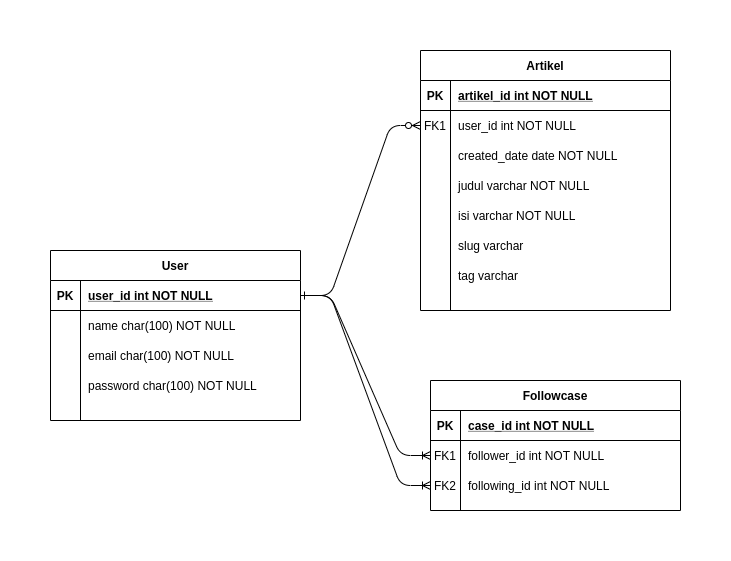

The diagram above was exported from draw.io. Its source (the exported page's mxGraphModel, read from the mxfile embedded in the PNG):
<mxGraphModel dx="821" dy="871" grid="1" gridSize="10" guides="1" tooltips="1" connect="1" arrows="1" fold="1" page="1" pageScale="1" pageWidth="850" pageHeight="1100" math="0" shadow="0" extFonts="Permanent Marker^https://fonts.googleapis.com/css?family=Permanent+Marker">
  <root>
    <mxCell id="0" />
    <mxCell id="1" parent="0" />
    <mxCell id="C-vyLk0tnHw3VtMMgP7b-1" value="" style="edgeStyle=entityRelationEdgeStyle;endArrow=ERzeroToMany;startArrow=ERone;endFill=1;startFill=0;" parent="1" source="C-vyLk0tnHw3VtMMgP7b-24" target="C-vyLk0tnHw3VtMMgP7b-6" edge="1">
      <mxGeometry width="100" height="100" relative="1" as="geometry">
        <mxPoint x="340" y="720" as="sourcePoint" />
        <mxPoint x="440" y="620" as="targetPoint" />
      </mxGeometry>
    </mxCell>
    <mxCell id="zcwi-jxSk4ZyG8M-Z51v-3" value="" style="group" vertex="1" connectable="0" parent="1">
      <mxGeometry x="70" y="260" width="250" height="170" as="geometry" />
    </mxCell>
    <mxCell id="zcwi-jxSk4ZyG8M-Z51v-1" value="email char(100) NOT NULL" style="shape=partialRectangle;overflow=hidden;connectable=0;fillColor=none;top=0;left=0;bottom=0;right=0;align=left;spacingLeft=6;" vertex="1" parent="zcwi-jxSk4ZyG8M-Z51v-3">
      <mxGeometry x="30" y="90" width="220" height="30" as="geometry" />
    </mxCell>
    <mxCell id="zcwi-jxSk4ZyG8M-Z51v-2" value="password char(100) NOT NULL" style="shape=partialRectangle;overflow=hidden;connectable=0;fillColor=none;top=0;left=0;bottom=0;right=0;align=left;spacingLeft=6;" vertex="1" parent="zcwi-jxSk4ZyG8M-Z51v-3">
      <mxGeometry x="30" y="120" width="220" height="30" as="geometry" />
    </mxCell>
    <mxCell id="C-vyLk0tnHw3VtMMgP7b-23" value="User" style="shape=table;startSize=30;container=1;collapsible=1;childLayout=tableLayout;fixedRows=1;rowLines=0;fontStyle=1;align=center;resizeLast=1;" parent="zcwi-jxSk4ZyG8M-Z51v-3" vertex="1">
      <mxGeometry width="250" height="170" as="geometry" />
    </mxCell>
    <mxCell id="C-vyLk0tnHw3VtMMgP7b-24" value="" style="shape=partialRectangle;collapsible=0;dropTarget=0;pointerEvents=0;fillColor=none;points=[[0,0.5],[1,0.5]];portConstraint=eastwest;top=0;left=0;right=0;bottom=1;" parent="C-vyLk0tnHw3VtMMgP7b-23" vertex="1">
      <mxGeometry y="30" width="250" height="30" as="geometry" />
    </mxCell>
    <mxCell id="C-vyLk0tnHw3VtMMgP7b-25" value="PK" style="shape=partialRectangle;overflow=hidden;connectable=0;fillColor=none;top=0;left=0;bottom=0;right=0;fontStyle=1;" parent="C-vyLk0tnHw3VtMMgP7b-24" vertex="1">
      <mxGeometry width="30" height="30" as="geometry" />
    </mxCell>
    <mxCell id="C-vyLk0tnHw3VtMMgP7b-26" value="user_id int NOT NULL " style="shape=partialRectangle;overflow=hidden;connectable=0;fillColor=none;top=0;left=0;bottom=0;right=0;align=left;spacingLeft=6;fontStyle=5;" parent="C-vyLk0tnHw3VtMMgP7b-24" vertex="1">
      <mxGeometry x="30" width="220" height="30" as="geometry" />
    </mxCell>
    <mxCell id="C-vyLk0tnHw3VtMMgP7b-27" value="" style="shape=partialRectangle;collapsible=0;dropTarget=0;pointerEvents=0;fillColor=none;points=[[0,0.5],[1,0.5]];portConstraint=eastwest;top=0;left=0;right=0;bottom=0;" parent="C-vyLk0tnHw3VtMMgP7b-23" vertex="1">
      <mxGeometry y="60" width="250" height="30" as="geometry" />
    </mxCell>
    <mxCell id="C-vyLk0tnHw3VtMMgP7b-28" value="" style="shape=partialRectangle;overflow=hidden;connectable=0;fillColor=none;top=0;left=0;bottom=0;right=0;" parent="C-vyLk0tnHw3VtMMgP7b-27" vertex="1">
      <mxGeometry width="30" height="30" as="geometry" />
    </mxCell>
    <mxCell id="C-vyLk0tnHw3VtMMgP7b-29" value="name char(100) NOT NULL" style="shape=partialRectangle;overflow=hidden;connectable=0;fillColor=none;top=0;left=0;bottom=0;right=0;align=left;spacingLeft=6;" parent="C-vyLk0tnHw3VtMMgP7b-27" vertex="1">
      <mxGeometry x="30" width="220" height="30" as="geometry" />
    </mxCell>
    <mxCell id="zcwi-jxSk4ZyG8M-Z51v-5" value="" style="edgeStyle=entityRelationEdgeStyle;fontSize=12;html=1;endArrow=ERoneToMany;" edge="1" parent="1" source="C-vyLk0tnHw3VtMMgP7b-24" target="C-vyLk0tnHw3VtMMgP7b-17">
      <mxGeometry width="100" height="100" relative="1" as="geometry">
        <mxPoint x="360" y="320" as="sourcePoint" />
        <mxPoint x="460" y="220" as="targetPoint" />
      </mxGeometry>
    </mxCell>
    <mxCell id="zcwi-jxSk4ZyG8M-Z51v-6" value="" style="edgeStyle=entityRelationEdgeStyle;fontSize=12;html=1;endArrow=ERoneToMany;" edge="1" parent="1" source="C-vyLk0tnHw3VtMMgP7b-24" target="C-vyLk0tnHw3VtMMgP7b-20">
      <mxGeometry width="100" height="100" relative="1" as="geometry">
        <mxPoint x="330" y="315" as="sourcePoint" />
        <mxPoint x="470" y="415" as="targetPoint" />
      </mxGeometry>
    </mxCell>
    <mxCell id="zcwi-jxSk4ZyG8M-Z51v-11" value="" style="group" vertex="1" connectable="0" parent="1">
      <mxGeometry x="440" y="60" width="250" height="360" as="geometry" />
    </mxCell>
    <mxCell id="C-vyLk0tnHw3VtMMgP7b-2" value="Artikel" style="shape=table;startSize=30;container=1;collapsible=1;childLayout=tableLayout;fixedRows=1;rowLines=0;fontStyle=1;align=center;resizeLast=1;" parent="zcwi-jxSk4ZyG8M-Z51v-11" vertex="1">
      <mxGeometry width="250" height="260" as="geometry">
        <mxRectangle width="70" height="30" as="alternateBounds" />
      </mxGeometry>
    </mxCell>
    <mxCell id="C-vyLk0tnHw3VtMMgP7b-3" value="" style="shape=partialRectangle;collapsible=0;dropTarget=0;pointerEvents=0;fillColor=none;points=[[0,0.5],[1,0.5]];portConstraint=eastwest;top=0;left=0;right=0;bottom=1;" parent="C-vyLk0tnHw3VtMMgP7b-2" vertex="1">
      <mxGeometry y="30" width="250" height="30" as="geometry" />
    </mxCell>
    <mxCell id="C-vyLk0tnHw3VtMMgP7b-4" value="PK" style="shape=partialRectangle;overflow=hidden;connectable=0;fillColor=none;top=0;left=0;bottom=0;right=0;fontStyle=1;" parent="C-vyLk0tnHw3VtMMgP7b-3" vertex="1">
      <mxGeometry width="30" height="30" as="geometry" />
    </mxCell>
    <mxCell id="C-vyLk0tnHw3VtMMgP7b-5" value="artikel_id int NOT NULL " style="shape=partialRectangle;overflow=hidden;connectable=0;fillColor=none;top=0;left=0;bottom=0;right=0;align=left;spacingLeft=6;fontStyle=5;" parent="C-vyLk0tnHw3VtMMgP7b-3" vertex="1">
      <mxGeometry x="30" width="220" height="30" as="geometry" />
    </mxCell>
    <mxCell id="C-vyLk0tnHw3VtMMgP7b-6" value="" style="shape=partialRectangle;collapsible=0;dropTarget=0;pointerEvents=0;fillColor=none;points=[[0,0.5],[1,0.5]];portConstraint=eastwest;top=0;left=0;right=0;bottom=0;" parent="C-vyLk0tnHw3VtMMgP7b-2" vertex="1">
      <mxGeometry y="60" width="250" height="30" as="geometry" />
    </mxCell>
    <mxCell id="C-vyLk0tnHw3VtMMgP7b-7" value="FK1" style="shape=partialRectangle;overflow=hidden;connectable=0;fillColor=none;top=0;left=0;bottom=0;right=0;" parent="C-vyLk0tnHw3VtMMgP7b-6" vertex="1">
      <mxGeometry width="30" height="30" as="geometry" />
    </mxCell>
    <mxCell id="C-vyLk0tnHw3VtMMgP7b-8" value="user_id int NOT NULL" style="shape=partialRectangle;overflow=hidden;connectable=0;fillColor=none;top=0;left=0;bottom=0;right=0;align=left;spacingLeft=6;" parent="C-vyLk0tnHw3VtMMgP7b-6" vertex="1">
      <mxGeometry x="30" width="220" height="30" as="geometry" />
    </mxCell>
    <mxCell id="C-vyLk0tnHw3VtMMgP7b-9" value="" style="shape=partialRectangle;collapsible=0;dropTarget=0;pointerEvents=0;fillColor=none;points=[[0,0.5],[1,0.5]];portConstraint=eastwest;top=0;left=0;right=0;bottom=0;" parent="C-vyLk0tnHw3VtMMgP7b-2" vertex="1">
      <mxGeometry y="90" width="250" height="30" as="geometry" />
    </mxCell>
    <mxCell id="C-vyLk0tnHw3VtMMgP7b-10" value="" style="shape=partialRectangle;overflow=hidden;connectable=0;fillColor=none;top=0;left=0;bottom=0;right=0;" parent="C-vyLk0tnHw3VtMMgP7b-9" vertex="1">
      <mxGeometry width="30" height="30" as="geometry" />
    </mxCell>
    <mxCell id="C-vyLk0tnHw3VtMMgP7b-11" value="created_date date NOT NULL" style="shape=partialRectangle;overflow=hidden;connectable=0;fillColor=none;top=0;left=0;bottom=0;right=0;align=left;spacingLeft=6;" parent="C-vyLk0tnHw3VtMMgP7b-9" vertex="1">
      <mxGeometry x="30" width="220" height="30" as="geometry" />
    </mxCell>
    <mxCell id="zcwi-jxSk4ZyG8M-Z51v-16" value="" style="shape=partialRectangle;collapsible=0;dropTarget=0;pointerEvents=0;fillColor=none;top=0;left=0;bottom=0;right=0;points=[[0,0.5],[1,0.5]];portConstraint=eastwest;" vertex="1" parent="C-vyLk0tnHw3VtMMgP7b-2">
      <mxGeometry y="120" width="250" height="30" as="geometry" />
    </mxCell>
    <mxCell id="zcwi-jxSk4ZyG8M-Z51v-17" value="" style="shape=partialRectangle;connectable=0;fillColor=none;top=0;left=0;bottom=0;right=0;editable=1;overflow=hidden;" vertex="1" parent="zcwi-jxSk4ZyG8M-Z51v-16">
      <mxGeometry width="30" height="30" as="geometry" />
    </mxCell>
    <mxCell id="zcwi-jxSk4ZyG8M-Z51v-18" value="judul varchar NOT NULL" style="shape=partialRectangle;connectable=0;fillColor=none;top=0;left=0;bottom=0;right=0;align=left;spacingLeft=6;overflow=hidden;" vertex="1" parent="zcwi-jxSk4ZyG8M-Z51v-16">
      <mxGeometry x="30" width="220" height="30" as="geometry" />
    </mxCell>
    <mxCell id="zcwi-jxSk4ZyG8M-Z51v-19" value="" style="shape=partialRectangle;collapsible=0;dropTarget=0;pointerEvents=0;fillColor=none;top=0;left=0;bottom=0;right=0;points=[[0,0.5],[1,0.5]];portConstraint=eastwest;" vertex="1" parent="C-vyLk0tnHw3VtMMgP7b-2">
      <mxGeometry y="150" width="250" height="30" as="geometry" />
    </mxCell>
    <mxCell id="zcwi-jxSk4ZyG8M-Z51v-20" value="" style="shape=partialRectangle;connectable=0;fillColor=none;top=0;left=0;bottom=0;right=0;editable=1;overflow=hidden;" vertex="1" parent="zcwi-jxSk4ZyG8M-Z51v-19">
      <mxGeometry width="30" height="30" as="geometry" />
    </mxCell>
    <mxCell id="zcwi-jxSk4ZyG8M-Z51v-21" value="isi varchar NOT NULL" style="shape=partialRectangle;connectable=0;fillColor=none;top=0;left=0;bottom=0;right=0;align=left;spacingLeft=6;overflow=hidden;" vertex="1" parent="zcwi-jxSk4ZyG8M-Z51v-19">
      <mxGeometry x="30" width="220" height="30" as="geometry" />
    </mxCell>
    <mxCell id="zcwi-jxSk4ZyG8M-Z51v-22" value="" style="shape=partialRectangle;collapsible=0;dropTarget=0;pointerEvents=0;fillColor=none;top=0;left=0;bottom=0;right=0;points=[[0,0.5],[1,0.5]];portConstraint=eastwest;" vertex="1" parent="C-vyLk0tnHw3VtMMgP7b-2">
      <mxGeometry y="180" width="250" height="30" as="geometry" />
    </mxCell>
    <mxCell id="zcwi-jxSk4ZyG8M-Z51v-23" value="" style="shape=partialRectangle;connectable=0;fillColor=none;top=0;left=0;bottom=0;right=0;editable=1;overflow=hidden;" vertex="1" parent="zcwi-jxSk4ZyG8M-Z51v-22">
      <mxGeometry width="30" height="30" as="geometry" />
    </mxCell>
    <mxCell id="zcwi-jxSk4ZyG8M-Z51v-24" value="slug varchar " style="shape=partialRectangle;connectable=0;fillColor=none;top=0;left=0;bottom=0;right=0;align=left;spacingLeft=6;overflow=hidden;" vertex="1" parent="zcwi-jxSk4ZyG8M-Z51v-22">
      <mxGeometry x="30" width="220" height="30" as="geometry" />
    </mxCell>
    <mxCell id="zcwi-jxSk4ZyG8M-Z51v-25" value="" style="shape=partialRectangle;collapsible=0;dropTarget=0;pointerEvents=0;fillColor=none;top=0;left=0;bottom=0;right=0;points=[[0,0.5],[1,0.5]];portConstraint=eastwest;" vertex="1" parent="C-vyLk0tnHw3VtMMgP7b-2">
      <mxGeometry y="210" width="250" height="30" as="geometry" />
    </mxCell>
    <mxCell id="zcwi-jxSk4ZyG8M-Z51v-26" value="" style="shape=partialRectangle;connectable=0;fillColor=none;top=0;left=0;bottom=0;right=0;editable=1;overflow=hidden;" vertex="1" parent="zcwi-jxSk4ZyG8M-Z51v-25">
      <mxGeometry width="30" height="30" as="geometry" />
    </mxCell>
    <mxCell id="zcwi-jxSk4ZyG8M-Z51v-27" value="tag varchar" style="shape=partialRectangle;connectable=0;fillColor=none;top=0;left=0;bottom=0;right=0;align=left;spacingLeft=6;overflow=hidden;" vertex="1" parent="zcwi-jxSk4ZyG8M-Z51v-25">
      <mxGeometry x="30" width="220" height="30" as="geometry" />
    </mxCell>
    <mxCell id="C-vyLk0tnHw3VtMMgP7b-13" value="Followcase" style="shape=table;startSize=30;container=1;collapsible=1;childLayout=tableLayout;fixedRows=1;rowLines=0;fontStyle=1;align=center;resizeLast=1;" parent="1" vertex="1">
      <mxGeometry x="450" y="390" width="250" height="130" as="geometry" />
    </mxCell>
    <mxCell id="C-vyLk0tnHw3VtMMgP7b-14" value="" style="shape=partialRectangle;collapsible=0;dropTarget=0;pointerEvents=0;fillColor=none;points=[[0,0.5],[1,0.5]];portConstraint=eastwest;top=0;left=0;right=0;bottom=1;" parent="C-vyLk0tnHw3VtMMgP7b-13" vertex="1">
      <mxGeometry y="30" width="250" height="30" as="geometry" />
    </mxCell>
    <mxCell id="C-vyLk0tnHw3VtMMgP7b-15" value="PK" style="shape=partialRectangle;overflow=hidden;connectable=0;fillColor=none;top=0;left=0;bottom=0;right=0;fontStyle=1;" parent="C-vyLk0tnHw3VtMMgP7b-14" vertex="1">
      <mxGeometry width="30" height="30" as="geometry" />
    </mxCell>
    <mxCell id="C-vyLk0tnHw3VtMMgP7b-16" value="case_id int NOT NULL " style="shape=partialRectangle;overflow=hidden;connectable=0;fillColor=none;top=0;left=0;bottom=0;right=0;align=left;spacingLeft=6;fontStyle=5;" parent="C-vyLk0tnHw3VtMMgP7b-14" vertex="1">
      <mxGeometry x="30" width="220" height="30" as="geometry" />
    </mxCell>
    <mxCell id="C-vyLk0tnHw3VtMMgP7b-17" value="" style="shape=partialRectangle;collapsible=0;dropTarget=0;pointerEvents=0;fillColor=none;points=[[0,0.5],[1,0.5]];portConstraint=eastwest;top=0;left=0;right=0;bottom=0;" parent="C-vyLk0tnHw3VtMMgP7b-13" vertex="1">
      <mxGeometry y="60" width="250" height="30" as="geometry" />
    </mxCell>
    <mxCell id="C-vyLk0tnHw3VtMMgP7b-18" value="FK1" style="shape=partialRectangle;overflow=hidden;connectable=0;fillColor=none;top=0;left=0;bottom=0;right=0;" parent="C-vyLk0tnHw3VtMMgP7b-17" vertex="1">
      <mxGeometry width="30" height="30" as="geometry" />
    </mxCell>
    <mxCell id="C-vyLk0tnHw3VtMMgP7b-19" value="follower_id int NOT NULL" style="shape=partialRectangle;overflow=hidden;connectable=0;fillColor=none;top=0;left=0;bottom=0;right=0;align=left;spacingLeft=6;" parent="C-vyLk0tnHw3VtMMgP7b-17" vertex="1">
      <mxGeometry x="30" width="220" height="30" as="geometry" />
    </mxCell>
    <mxCell id="C-vyLk0tnHw3VtMMgP7b-20" value="" style="shape=partialRectangle;collapsible=0;dropTarget=0;pointerEvents=0;fillColor=none;points=[[0,0.5],[1,0.5]];portConstraint=eastwest;top=0;left=0;right=0;bottom=0;" parent="C-vyLk0tnHw3VtMMgP7b-13" vertex="1">
      <mxGeometry y="90" width="250" height="30" as="geometry" />
    </mxCell>
    <mxCell id="C-vyLk0tnHw3VtMMgP7b-21" value="FK2" style="shape=partialRectangle;overflow=hidden;connectable=0;fillColor=none;top=0;left=0;bottom=0;right=0;" parent="C-vyLk0tnHw3VtMMgP7b-20" vertex="1">
      <mxGeometry width="30" height="30" as="geometry" />
    </mxCell>
    <mxCell id="C-vyLk0tnHw3VtMMgP7b-22" value="following_id int NOT NULL" style="shape=partialRectangle;overflow=hidden;connectable=0;fillColor=none;top=0;left=0;bottom=0;right=0;align=left;spacingLeft=6;" parent="C-vyLk0tnHw3VtMMgP7b-20" vertex="1">
      <mxGeometry x="30" width="220" height="30" as="geometry" />
    </mxCell>
  </root>
</mxGraphModel>